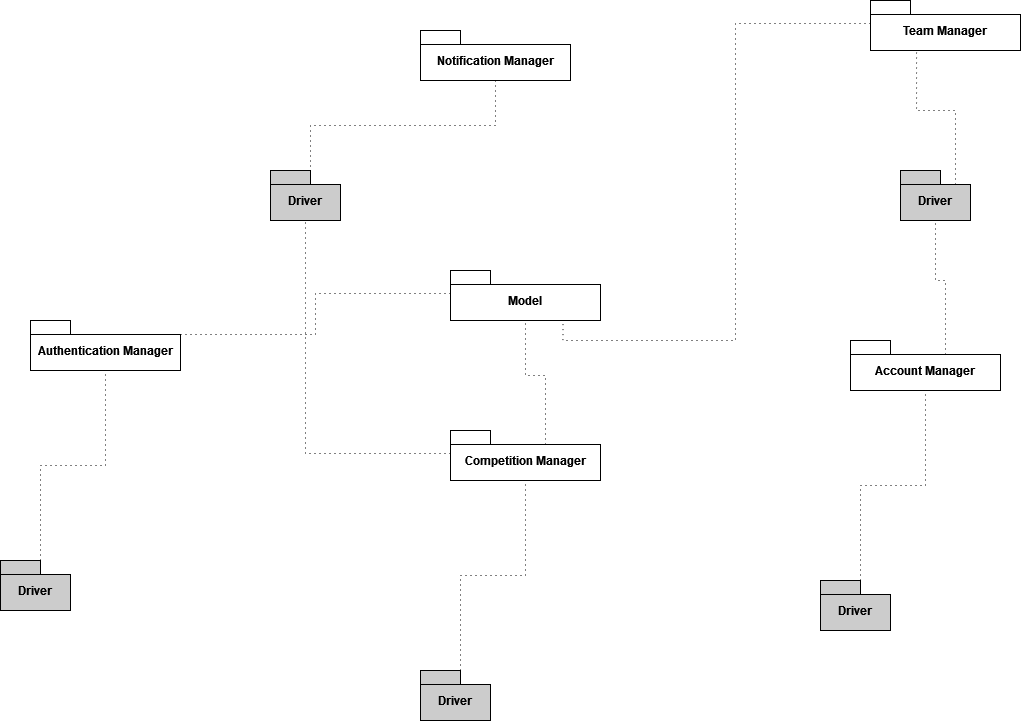

The diagram above was exported from draw.io. Its source (the exported page's mxGraphModel, read from the mxfile embedded in the PNG):
<mxGraphModel dx="1317" dy="1879" grid="1" gridSize="10" guides="1" tooltips="1" connect="1" arrows="1" fold="1" page="1" pageScale="1" pageWidth="827" pageHeight="1169" math="0" shadow="0">
  <root>
    <mxCell id="0" />
    <mxCell id="1" parent="0" />
    <mxCell id="0v1Ki31kd8C7d0s2U2M7-3" value="Driver" style="shape=folder;fontStyle=1;spacingTop=10;tabWidth=40;tabHeight=14;tabPosition=left;html=1;whiteSpace=wrap;fillColor=#CCCCCC;" parent="1" vertex="1">
      <mxGeometry x="120" y="380" width="70" height="50" as="geometry" />
    </mxCell>
    <mxCell id="0v1Ki31kd8C7d0s2U2M7-4" value="Authentication Manager" style="shape=folder;fontStyle=1;spacingTop=10;tabWidth=40;tabHeight=14;tabPosition=left;html=1;whiteSpace=wrap;fillColor=#FFFFFF;" parent="1" vertex="1">
      <mxGeometry x="150" y="140" width="150" height="50" as="geometry" />
    </mxCell>
    <mxCell id="0v1Ki31kd8C7d0s2U2M7-5" style="edgeStyle=orthogonalEdgeStyle;rounded=0;orthogonalLoop=1;jettySize=auto;html=1;exitX=0;exitY=0;exitDx=40;exitDy=0;exitPerimeter=0;entryX=0.5;entryY=1;entryDx=0;entryDy=0;entryPerimeter=0;dashed=1;dashPattern=1 4;endArrow=none;endFill=0;" parent="1" source="0v1Ki31kd8C7d0s2U2M7-3" target="0v1Ki31kd8C7d0s2U2M7-4" edge="1">
      <mxGeometry relative="1" as="geometry" />
    </mxCell>
    <mxCell id="0sw3KY-A9rEIGrz22Apn-1" value="Driver" style="shape=folder;fontStyle=1;spacingTop=10;tabWidth=40;tabHeight=14;tabPosition=left;html=1;whiteSpace=wrap;fillColor=#CCCCCC;" parent="1" vertex="1">
      <mxGeometry x="540" y="490" width="70" height="50" as="geometry" />
    </mxCell>
    <mxCell id="0sw3KY-A9rEIGrz22Apn-5" style="edgeStyle=orthogonalEdgeStyle;rounded=0;orthogonalLoop=1;jettySize=auto;html=1;exitX=0;exitY=0;exitDx=95;exitDy=14;exitPerimeter=0;endArrow=none;endFill=0;dashed=1;dashPattern=1 4;" parent="1" source="0sw3KY-A9rEIGrz22Apn-2" target="0sw3KY-A9rEIGrz22Apn-4" edge="1">
      <mxGeometry relative="1" as="geometry" />
    </mxCell>
    <mxCell id="0sw3KY-A9rEIGrz22Apn-2" value="Competition Manager" style="shape=folder;fontStyle=1;spacingTop=10;tabWidth=40;tabHeight=14;tabPosition=left;html=1;whiteSpace=wrap;fillColor=#FFFFFF;" parent="1" vertex="1">
      <mxGeometry x="570" y="250" width="150" height="50" as="geometry" />
    </mxCell>
    <mxCell id="0sw3KY-A9rEIGrz22Apn-3" style="edgeStyle=orthogonalEdgeStyle;rounded=0;orthogonalLoop=1;jettySize=auto;html=1;exitX=0;exitY=0;exitDx=40;exitDy=0;exitPerimeter=0;entryX=0.5;entryY=1;entryDx=0;entryDy=0;entryPerimeter=0;dashed=1;dashPattern=1 4;endArrow=none;endFill=0;" parent="1" source="0sw3KY-A9rEIGrz22Apn-1" target="0sw3KY-A9rEIGrz22Apn-2" edge="1">
      <mxGeometry relative="1" as="geometry" />
    </mxCell>
    <mxCell id="0sw3KY-A9rEIGrz22Apn-4" value="Model" style="shape=folder;fontStyle=1;spacingTop=10;tabWidth=40;tabHeight=14;tabPosition=left;html=1;whiteSpace=wrap;fillColor=#FFFFFF;" parent="1" vertex="1">
      <mxGeometry x="570" y="90" width="150" height="50" as="geometry" />
    </mxCell>
    <mxCell id="fdkhr2CQ97bMj2fxw6DU-4" value="Driver" style="shape=folder;fontStyle=1;spacingTop=10;tabWidth=40;tabHeight=14;tabPosition=left;html=1;whiteSpace=wrap;fillColor=#CCCCCC;" vertex="1" parent="1">
      <mxGeometry x="940" y="400" width="70" height="50" as="geometry" />
    </mxCell>
    <mxCell id="fdkhr2CQ97bMj2fxw6DU-5" value="Account Manager" style="shape=folder;fontStyle=1;spacingTop=10;tabWidth=40;tabHeight=14;tabPosition=left;html=1;whiteSpace=wrap;fillColor=#FFFFFF;" vertex="1" parent="1">
      <mxGeometry x="970" y="160" width="150" height="50" as="geometry" />
    </mxCell>
    <mxCell id="fdkhr2CQ97bMj2fxw6DU-6" style="edgeStyle=orthogonalEdgeStyle;rounded=0;orthogonalLoop=1;jettySize=auto;html=1;exitX=0;exitY=0;exitDx=40;exitDy=0;exitPerimeter=0;entryX=0.5;entryY=1;entryDx=0;entryDy=0;entryPerimeter=0;dashed=1;dashPattern=1 4;endArrow=none;endFill=0;" edge="1" source="fdkhr2CQ97bMj2fxw6DU-4" target="fdkhr2CQ97bMj2fxw6DU-5" parent="1">
      <mxGeometry relative="1" as="geometry" />
    </mxCell>
    <mxCell id="fdkhr2CQ97bMj2fxw6DU-7" value="Driver" style="shape=folder;fontStyle=1;spacingTop=10;tabWidth=40;tabHeight=14;tabPosition=left;html=1;whiteSpace=wrap;fillColor=#CCCCCC;" vertex="1" parent="1">
      <mxGeometry x="1020" y="-10" width="70" height="50" as="geometry" />
    </mxCell>
    <mxCell id="fdkhr2CQ97bMj2fxw6DU-8" style="edgeStyle=orthogonalEdgeStyle;rounded=0;orthogonalLoop=1;jettySize=auto;html=1;exitX=0;exitY=0;exitDx=95;exitDy=14;exitPerimeter=0;entryX=0.5;entryY=1;entryDx=0;entryDy=0;entryPerimeter=0;dashed=1;dashPattern=1 4;endArrow=none;endFill=0;" edge="1" parent="1" source="fdkhr2CQ97bMj2fxw6DU-5" target="fdkhr2CQ97bMj2fxw6DU-7">
      <mxGeometry relative="1" as="geometry" />
    </mxCell>
    <mxCell id="fdkhr2CQ97bMj2fxw6DU-9" value="Team Manager" style="shape=folder;fontStyle=1;spacingTop=10;tabWidth=40;tabHeight=14;tabPosition=left;html=1;whiteSpace=wrap;fillColor=#FFFFFF;" vertex="1" parent="1">
      <mxGeometry x="990" y="-180" width="150" height="50" as="geometry" />
    </mxCell>
    <mxCell id="fdkhr2CQ97bMj2fxw6DU-10" style="edgeStyle=orthogonalEdgeStyle;rounded=0;orthogonalLoop=1;jettySize=auto;html=1;exitX=0;exitY=0;exitDx=55;exitDy=14;exitPerimeter=0;entryX=0.307;entryY=0.98;entryDx=0;entryDy=0;entryPerimeter=0;dashed=1;dashPattern=1 4;endArrow=none;endFill=0;" edge="1" parent="1" source="fdkhr2CQ97bMj2fxw6DU-7" target="fdkhr2CQ97bMj2fxw6DU-9">
      <mxGeometry relative="1" as="geometry" />
    </mxCell>
    <mxCell id="fdkhr2CQ97bMj2fxw6DU-14" style="edgeStyle=orthogonalEdgeStyle;rounded=0;orthogonalLoop=1;jettySize=auto;html=1;exitX=0;exitY=0;exitDx=0;exitDy=23;exitPerimeter=0;entryX=0.75;entryY=1;entryDx=0;entryDy=0;entryPerimeter=0;endArrow=none;endFill=0;dashed=1;dashPattern=1 4;" edge="1" parent="1" source="fdkhr2CQ97bMj2fxw6DU-9" target="0sw3KY-A9rEIGrz22Apn-4">
      <mxGeometry relative="1" as="geometry" />
    </mxCell>
    <mxCell id="fdkhr2CQ97bMj2fxw6DU-15" value="Driver" style="shape=folder;fontStyle=1;spacingTop=10;tabWidth=40;tabHeight=14;tabPosition=left;html=1;whiteSpace=wrap;fillColor=#CCCCCC;" vertex="1" parent="1">
      <mxGeometry x="390" y="-10" width="70" height="50" as="geometry" />
    </mxCell>
    <mxCell id="fdkhr2CQ97bMj2fxw6DU-18" value="Notification Manager" style="shape=folder;fontStyle=1;spacingTop=10;tabWidth=40;tabHeight=14;tabPosition=left;html=1;whiteSpace=wrap;fillColor=#FFFFFF;" vertex="1" parent="1">
      <mxGeometry x="540" y="-150" width="150" height="50" as="geometry" />
    </mxCell>
    <mxCell id="fdkhr2CQ97bMj2fxw6DU-22" style="edgeStyle=orthogonalEdgeStyle;rounded=0;orthogonalLoop=1;jettySize=auto;html=1;exitX=0;exitY=0;exitDx=0;exitDy=23;exitPerimeter=0;entryX=0.5;entryY=1;entryDx=0;entryDy=0;entryPerimeter=0;endArrow=none;endFill=0;dashed=1;dashPattern=1 4;" edge="1" parent="1" source="0sw3KY-A9rEIGrz22Apn-2" target="fdkhr2CQ97bMj2fxw6DU-15">
      <mxGeometry relative="1" as="geometry" />
    </mxCell>
    <mxCell id="fdkhr2CQ97bMj2fxw6DU-23" style="edgeStyle=orthogonalEdgeStyle;rounded=0;orthogonalLoop=1;jettySize=auto;html=1;exitX=0.5;exitY=1;exitDx=0;exitDy=0;exitPerimeter=0;entryX=0;entryY=0;entryDx=40;entryDy=14;entryPerimeter=0;endArrow=none;endFill=0;dashed=1;dashPattern=1 4;" edge="1" parent="1" source="fdkhr2CQ97bMj2fxw6DU-18" target="fdkhr2CQ97bMj2fxw6DU-15">
      <mxGeometry relative="1" as="geometry" />
    </mxCell>
    <mxCell id="fdkhr2CQ97bMj2fxw6DU-24" style="edgeStyle=orthogonalEdgeStyle;rounded=0;orthogonalLoop=1;jettySize=auto;html=1;exitX=0;exitY=0;exitDx=95;exitDy=14;exitPerimeter=0;entryX=0;entryY=0;entryDx=0;entryDy=23;entryPerimeter=0;dashed=1;dashPattern=1 4;endArrow=none;endFill=0;" edge="1" parent="1" source="0v1Ki31kd8C7d0s2U2M7-4" target="0sw3KY-A9rEIGrz22Apn-4">
      <mxGeometry relative="1" as="geometry" />
    </mxCell>
  </root>
</mxGraphModel>